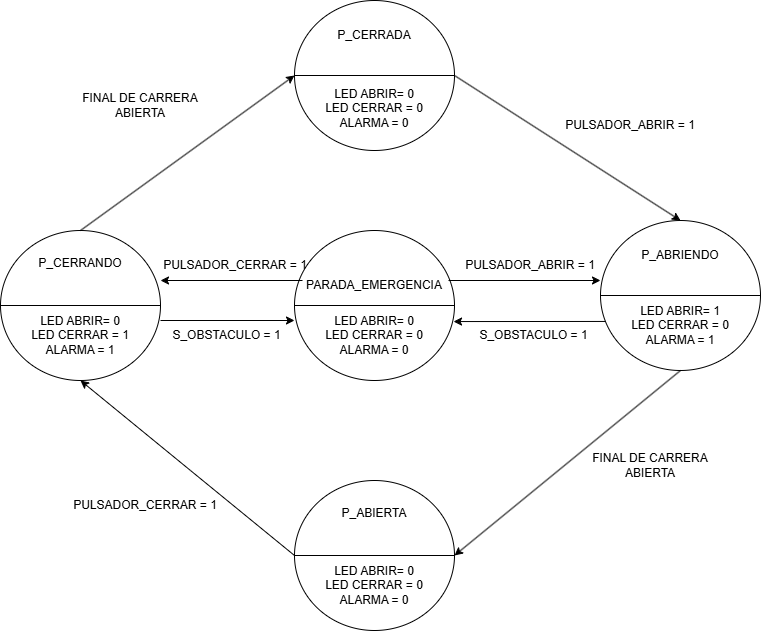

The diagram above was exported from draw.io. Its source (the exported page's mxGraphModel, read from the mxfile embedded in the PNG):
<mxGraphModel dx="860" dy="1639" grid="1" gridSize="10" guides="1" tooltips="1" connect="1" arrows="1" fold="1" page="0" pageScale="1" pageWidth="827" pageHeight="1169" background="light-dark(#ffffff, #121212)" math="0" shadow="0">
  <root>
    <mxCell id="0" />
    <mxCell id="1" parent="0" />
    <mxCell id="l0p8Luxmeb4kuYUT_2Hw-15" connectable="0" parent="1" style="group;labelBackgroundColor=none;rounded=0;" value="" vertex="1">
      <mxGeometry height="150" width="160" x="334" y="-1150" as="geometry" />
    </mxCell>
    <mxCell id="l0p8Luxmeb4kuYUT_2Hw-12" parent="l0p8Luxmeb4kuYUT_2Hw-15" style="ellipse;whiteSpace=wrap;html=1;shapeInside=1;labelBackgroundColor=none;rounded=0;" value="" vertex="1">
      <mxGeometry height="150" width="160" as="geometry" />
    </mxCell>
    <mxCell id="l0p8Luxmeb4kuYUT_2Hw-13" edge="1" parent="l0p8Luxmeb4kuYUT_2Hw-15" source="l0p8Luxmeb4kuYUT_2Hw-12" style="endArrow=none;html=1;rounded=0;entryX=1;entryY=0.5;entryDx=0;entryDy=0;exitX=0;exitY=0.5;exitDx=0;exitDy=0;labelBackgroundColor=none;fontColor=default;" target="l0p8Luxmeb4kuYUT_2Hw-12" value="">
      <mxGeometry height="50" relative="1" width="50" as="geometry">
        <mxPoint y="100" as="sourcePoint" />
        <mxPoint x="42.10526315789473" y="37.5" as="targetPoint" />
      </mxGeometry>
    </mxCell>
    <mxCell id="l0p8Luxmeb4kuYUT_2Hw-33" parent="l0p8Luxmeb4kuYUT_2Hw-15" style="text;html=1;whiteSpace=wrap;strokeColor=none;fillColor=none;align=center;verticalAlign=middle;rounded=0;labelBackgroundColor=none;" value="P_CERRADA" vertex="1">
      <mxGeometry height="30" width="60" x="50" y="20" as="geometry" />
    </mxCell>
    <mxCell id="l0p8Luxmeb4kuYUT_2Hw-34" parent="l0p8Luxmeb4kuYUT_2Hw-15" style="text;html=1;whiteSpace=wrap;strokeColor=none;fillColor=none;align=center;verticalAlign=middle;rounded=0;labelBackgroundColor=none;" value="LED ABRIR= 0&lt;div&gt;LED CERRAR = 0&lt;/div&gt;&lt;div&gt;ALARMA = 0&lt;/div&gt;" vertex="1">
      <mxGeometry height="55" width="120" x="20" y="80" as="geometry" />
    </mxCell>
    <mxCell id="l0p8Luxmeb4kuYUT_2Hw-18" connectable="0" parent="1" style="group;labelBackgroundColor=none;rounded=0;" value="" vertex="1">
      <mxGeometry height="150" width="160" x="40" y="-920" as="geometry" />
    </mxCell>
    <mxCell id="l0p8Luxmeb4kuYUT_2Hw-19" parent="l0p8Luxmeb4kuYUT_2Hw-18" style="ellipse;whiteSpace=wrap;html=1;shapeInside=1;labelBackgroundColor=none;rounded=0;" value="" vertex="1">
      <mxGeometry height="150" width="160" as="geometry" />
    </mxCell>
    <mxCell id="l0p8Luxmeb4kuYUT_2Hw-20" edge="1" parent="l0p8Luxmeb4kuYUT_2Hw-18" source="l0p8Luxmeb4kuYUT_2Hw-19" style="endArrow=none;html=1;rounded=0;entryX=1;entryY=0.5;entryDx=0;entryDy=0;exitX=0;exitY=0.5;exitDx=0;exitDy=0;labelBackgroundColor=none;fontColor=default;" target="l0p8Luxmeb4kuYUT_2Hw-19" value="">
      <mxGeometry height="50" relative="1" width="50" as="geometry">
        <mxPoint y="100" as="sourcePoint" />
        <mxPoint x="42.10526315789473" y="37.5" as="targetPoint" />
      </mxGeometry>
    </mxCell>
    <mxCell id="l0p8Luxmeb4kuYUT_2Hw-39" parent="l0p8Luxmeb4kuYUT_2Hw-18" style="text;html=1;whiteSpace=wrap;strokeColor=none;fillColor=none;align=center;verticalAlign=middle;rounded=0;labelBackgroundColor=none;" value="P_CERRANDO" vertex="1">
      <mxGeometry height="30" width="60" x="50" y="17.5" as="geometry" />
    </mxCell>
    <mxCell id="l0p8Luxmeb4kuYUT_2Hw-40" parent="l0p8Luxmeb4kuYUT_2Hw-18" style="text;html=1;whiteSpace=wrap;strokeColor=none;fillColor=none;align=center;verticalAlign=middle;rounded=0;labelBackgroundColor=none;" value="LED ABRIR= 0&lt;div&gt;LED CERRAR = 1&lt;/div&gt;&lt;div&gt;ALARMA = 1&lt;/div&gt;" vertex="1">
      <mxGeometry height="55" width="120" x="20" y="77.5" as="geometry" />
    </mxCell>
    <mxCell id="l0p8Luxmeb4kuYUT_2Hw-24" connectable="0" parent="1" style="group;labelBackgroundColor=none;rounded=0;" value="" vertex="1">
      <mxGeometry height="150" width="160" x="640" y="-930" as="geometry" />
    </mxCell>
    <mxCell id="l0p8Luxmeb4kuYUT_2Hw-25" parent="l0p8Luxmeb4kuYUT_2Hw-24" style="ellipse;whiteSpace=wrap;html=1;shapeInside=1;labelBackgroundColor=none;rounded=0;" value="" vertex="1">
      <mxGeometry height="150" width="160" as="geometry" />
    </mxCell>
    <mxCell id="l0p8Luxmeb4kuYUT_2Hw-26" edge="1" parent="l0p8Luxmeb4kuYUT_2Hw-24" source="l0p8Luxmeb4kuYUT_2Hw-25" style="endArrow=none;html=1;rounded=0;entryX=1;entryY=0.5;entryDx=0;entryDy=0;exitX=0;exitY=0.5;exitDx=0;exitDy=0;labelBackgroundColor=none;fontColor=default;" target="l0p8Luxmeb4kuYUT_2Hw-25" value="">
      <mxGeometry height="50" relative="1" width="50" as="geometry">
        <mxPoint y="100" as="sourcePoint" />
        <mxPoint x="42.10526315789473" y="37.5" as="targetPoint" />
      </mxGeometry>
    </mxCell>
    <mxCell id="l0p8Luxmeb4kuYUT_2Hw-35" parent="l0p8Luxmeb4kuYUT_2Hw-24" style="text;html=1;whiteSpace=wrap;strokeColor=none;fillColor=none;align=center;verticalAlign=middle;rounded=0;labelBackgroundColor=none;" value="P_ABRIENDO" vertex="1">
      <mxGeometry height="30" width="60" x="50" y="20" as="geometry" />
    </mxCell>
    <mxCell id="l0p8Luxmeb4kuYUT_2Hw-36" parent="l0p8Luxmeb4kuYUT_2Hw-24" style="text;html=1;whiteSpace=wrap;strokeColor=none;fillColor=none;align=center;verticalAlign=middle;rounded=0;labelBackgroundColor=none;" value="LED ABRIR= 1&lt;div&gt;LED CERRAR = 0&lt;/div&gt;&lt;div&gt;ALARMA = 1&lt;/div&gt;" vertex="1">
      <mxGeometry height="55" width="120" x="20" y="77.5" as="geometry" />
    </mxCell>
    <mxCell id="l0p8Luxmeb4kuYUT_2Hw-27" connectable="0" parent="1" style="group;labelBackgroundColor=none;rounded=0;" value="" vertex="1">
      <mxGeometry height="150" width="160" x="334" y="-920" as="geometry" />
    </mxCell>
    <mxCell id="l0p8Luxmeb4kuYUT_2Hw-28" parent="l0p8Luxmeb4kuYUT_2Hw-27" style="ellipse;whiteSpace=wrap;html=1;shapeInside=1;labelBackgroundColor=none;rounded=0;" value="" vertex="1">
      <mxGeometry height="150" width="160" as="geometry" />
    </mxCell>
    <mxCell id="l0p8Luxmeb4kuYUT_2Hw-29" edge="1" parent="l0p8Luxmeb4kuYUT_2Hw-27" source="l0p8Luxmeb4kuYUT_2Hw-28" style="endArrow=none;html=1;rounded=0;entryX=1;entryY=0.5;entryDx=0;entryDy=0;exitX=0;exitY=0.5;exitDx=0;exitDy=0;labelBackgroundColor=none;fontColor=default;" target="l0p8Luxmeb4kuYUT_2Hw-28" value="">
      <mxGeometry height="50" relative="1" width="50" as="geometry">
        <mxPoint y="100" as="sourcePoint" />
        <mxPoint x="42.10526315789473" y="37.5" as="targetPoint" />
      </mxGeometry>
    </mxCell>
    <mxCell id="l0p8Luxmeb4kuYUT_2Hw-37" parent="l0p8Luxmeb4kuYUT_2Hw-27" style="text;html=1;whiteSpace=wrap;strokeColor=none;fillColor=none;align=center;verticalAlign=middle;rounded=0;labelBackgroundColor=none;" value="PARADA_EMERGENCIA" vertex="1">
      <mxGeometry height="30" width="60" x="50" y="40" as="geometry" />
    </mxCell>
    <mxCell id="l0p8Luxmeb4kuYUT_2Hw-38" parent="l0p8Luxmeb4kuYUT_2Hw-27" style="text;html=1;whiteSpace=wrap;strokeColor=none;fillColor=none;align=center;verticalAlign=middle;rounded=0;labelBackgroundColor=none;" value="LED ABRIR= 0&lt;div&gt;LED CERRAR = 0&lt;/div&gt;&lt;div&gt;ALARMA = 0&lt;/div&gt;" vertex="1">
      <mxGeometry height="55" width="120" x="20" y="77.5" as="geometry" />
    </mxCell>
    <mxCell id="l0p8Luxmeb4kuYUT_2Hw-30" connectable="0" parent="1" style="group;labelBackgroundColor=none;rounded=0;" value="" vertex="1">
      <mxGeometry height="150" width="160" x="334" y="-670" as="geometry" />
    </mxCell>
    <mxCell id="l0p8Luxmeb4kuYUT_2Hw-31" parent="l0p8Luxmeb4kuYUT_2Hw-30" style="ellipse;whiteSpace=wrap;html=1;shapeInside=1;labelBackgroundColor=none;rounded=0;" value="" vertex="1">
      <mxGeometry height="150" width="160" as="geometry" />
    </mxCell>
    <mxCell id="l0p8Luxmeb4kuYUT_2Hw-32" edge="1" parent="l0p8Luxmeb4kuYUT_2Hw-30" source="l0p8Luxmeb4kuYUT_2Hw-31" style="endArrow=none;html=1;rounded=0;entryX=1;entryY=0.5;entryDx=0;entryDy=0;exitX=0;exitY=0.5;exitDx=0;exitDy=0;labelBackgroundColor=none;fontColor=default;" target="l0p8Luxmeb4kuYUT_2Hw-31" value="">
      <mxGeometry height="50" relative="1" width="50" as="geometry">
        <mxPoint y="100" as="sourcePoint" />
        <mxPoint x="42.10526315789473" y="37.5" as="targetPoint" />
      </mxGeometry>
    </mxCell>
    <mxCell id="l0p8Luxmeb4kuYUT_2Hw-41" parent="l0p8Luxmeb4kuYUT_2Hw-30" style="text;html=1;whiteSpace=wrap;strokeColor=none;fillColor=none;align=center;verticalAlign=middle;rounded=0;labelBackgroundColor=none;" value="P_ABIERTA" vertex="1">
      <mxGeometry height="30" width="60" x="50" y="17.5" as="geometry" />
    </mxCell>
    <mxCell id="l0p8Luxmeb4kuYUT_2Hw-42" parent="l0p8Luxmeb4kuYUT_2Hw-30" style="text;html=1;whiteSpace=wrap;strokeColor=none;fillColor=none;align=center;verticalAlign=middle;rounded=0;labelBackgroundColor=none;" value="LED ABRIR= 0&lt;div&gt;LED CERRAR = 0&lt;/div&gt;&lt;div&gt;ALARMA = 0&lt;/div&gt;" vertex="1">
      <mxGeometry height="55" width="120" x="20" y="77.5" as="geometry" />
    </mxCell>
    <mxCell id="l0p8Luxmeb4kuYUT_2Hw-45" edge="1" parent="1" source="l0p8Luxmeb4kuYUT_2Hw-12" style="endArrow=classic;html=1;rounded=0;exitX=1;exitY=0.5;exitDx=0;exitDy=0;entryX=0.5;entryY=0;entryDx=0;entryDy=0;labelBackgroundColor=none;fontColor=default;" target="l0p8Luxmeb4kuYUT_2Hw-25" value="">
      <mxGeometry height="50" relative="1" width="50" as="geometry">
        <Array as="points" />
        <mxPoint x="560" y="-1060" as="sourcePoint" />
        <mxPoint x="610" y="-1110" as="targetPoint" />
      </mxGeometry>
    </mxCell>
    <mxCell id="l0p8Luxmeb4kuYUT_2Hw-46" edge="1" parent="1" source="l0p8Luxmeb4kuYUT_2Hw-25" style="endArrow=classic;html=1;rounded=0;exitX=0.5;exitY=1;exitDx=0;exitDy=0;entryX=1;entryY=0.5;entryDx=0;entryDy=0;labelBackgroundColor=none;fontColor=default;" target="l0p8Luxmeb4kuYUT_2Hw-31" value="">
      <mxGeometry height="50" relative="1" width="50" as="geometry">
        <Array as="points" />
        <mxPoint x="500" y="-740" as="sourcePoint" />
        <mxPoint x="710" y="-595" as="targetPoint" />
      </mxGeometry>
    </mxCell>
    <mxCell id="l0p8Luxmeb4kuYUT_2Hw-47" edge="1" parent="1" source="l0p8Luxmeb4kuYUT_2Hw-31" style="endArrow=classic;html=1;rounded=0;exitX=0;exitY=0.5;exitDx=0;exitDy=0;entryX=0.5;entryY=1;entryDx=0;entryDy=0;labelBackgroundColor=none;fontColor=default;" target="l0p8Luxmeb4kuYUT_2Hw-19" value="">
      <mxGeometry height="50" relative="1" width="50" as="geometry">
        <Array as="points">
          <mxPoint x="230" y="-680" />
        </Array>
        <mxPoint x="170" y="-660" as="sourcePoint" />
        <mxPoint x="380" y="-515" as="targetPoint" />
      </mxGeometry>
    </mxCell>
    <mxCell id="l0p8Luxmeb4kuYUT_2Hw-48" edge="1" parent="1" source="l0p8Luxmeb4kuYUT_2Hw-19" style="endArrow=classic;html=1;rounded=0;exitX=0.5;exitY=0;exitDx=0;exitDy=0;entryX=0;entryY=0.5;entryDx=0;entryDy=0;labelBackgroundColor=none;fontColor=default;" target="l0p8Luxmeb4kuYUT_2Hw-12" value="">
      <mxGeometry height="50" relative="1" width="50" as="geometry">
        <Array as="points" />
        <mxPoint x="190" y="-1010" as="sourcePoint" />
        <mxPoint x="400" y="-865" as="targetPoint" />
      </mxGeometry>
    </mxCell>
    <mxCell id="l0p8Luxmeb4kuYUT_2Hw-51" edge="1" parent="1" source="l0p8Luxmeb4kuYUT_2Hw-25" style="endArrow=classic;html=1;rounded=0;exitX=0.031;exitY=0.673;exitDx=0;exitDy=0;entryX=0.994;entryY=0.607;entryDx=0;entryDy=0;exitPerimeter=0;entryPerimeter=0;labelBackgroundColor=none;fontColor=default;" target="l0p8Luxmeb4kuYUT_2Hw-28" value="">
      <mxGeometry height="50" relative="1" width="50" as="geometry">
        <Array as="points" />
        <mxPoint x="504" y="-830" as="sourcePoint" />
        <mxPoint x="730" y="-685" as="targetPoint" />
      </mxGeometry>
    </mxCell>
    <mxCell id="l0p8Luxmeb4kuYUT_2Hw-52" edge="1" parent="1" style="endArrow=classic;html=1;rounded=0;exitX=0.031;exitY=0.673;exitDx=0;exitDy=0;entryX=0.994;entryY=0.607;entryDx=0;entryDy=0;exitPerimeter=0;entryPerimeter=0;labelBackgroundColor=none;fontColor=default;" value="">
      <mxGeometry height="50" relative="1" width="50" as="geometry">
        <Array as="points" />
        <mxPoint x="488" y="-870" as="sourcePoint" />
        <mxPoint x="640" y="-870" as="targetPoint" />
      </mxGeometry>
    </mxCell>
    <mxCell id="l0p8Luxmeb4kuYUT_2Hw-53" edge="1" parent="1" style="endArrow=classic;html=1;rounded=0;exitX=0.031;exitY=0.673;exitDx=0;exitDy=0;exitPerimeter=0;labelBackgroundColor=none;fontColor=default;" value="">
      <mxGeometry height="50" relative="1" width="50" as="geometry">
        <Array as="points" />
        <mxPoint x="342" y="-870" as="sourcePoint" />
        <mxPoint x="200" y="-870" as="targetPoint" />
      </mxGeometry>
    </mxCell>
    <mxCell id="l0p8Luxmeb4kuYUT_2Hw-54" edge="1" parent="1" style="endArrow=classic;html=1;rounded=0;entryX=0.994;entryY=0.607;entryDx=0;entryDy=0;entryPerimeter=0;labelBackgroundColor=none;fontColor=default;" value="">
      <mxGeometry height="50" relative="1" width="50" as="geometry">
        <Array as="points" />
        <mxPoint x="200" y="-830" as="sourcePoint" />
        <mxPoint x="334" y="-830" as="targetPoint" />
      </mxGeometry>
    </mxCell>
    <mxCell id="9KBh4YVqy_QCpEvpFfUw-1" parent="1" style="text;html=1;whiteSpace=wrap;strokeColor=none;fillColor=none;align=center;verticalAlign=middle;rounded=0;labelBackgroundColor=none;" value="PULSADOR_ABRIR = 1" vertex="1">
      <mxGeometry height="30" width="160" x="590" y="-1040" as="geometry" />
    </mxCell>
    <mxCell id="9KBh4YVqy_QCpEvpFfUw-2" parent="1" style="text;html=1;whiteSpace=wrap;strokeColor=none;fillColor=none;align=center;verticalAlign=middle;rounded=0;labelBackgroundColor=none;" value="PULSADOR_ABRIR = 1" vertex="1">
      <mxGeometry height="30" width="160" x="490" y="-900" as="geometry" />
    </mxCell>
    <mxCell id="9KBh4YVqy_QCpEvpFfUw-5" parent="1" style="text;html=1;whiteSpace=wrap;strokeColor=none;fillColor=none;align=center;verticalAlign=middle;rounded=0;labelBackgroundColor=none;" value="PULSADOR_CERRAR = 1" vertex="1">
      <mxGeometry height="30" width="150" x="110" y="-660" as="geometry" />
    </mxCell>
    <mxCell id="9KBh4YVqy_QCpEvpFfUw-6" parent="1" style="text;html=1;whiteSpace=wrap;strokeColor=none;fillColor=none;align=center;verticalAlign=middle;rounded=0;labelBackgroundColor=none;" value="PULSADOR_CERRAR = 1" vertex="1">
      <mxGeometry height="30" width="150" x="200" y="-900" as="geometry" />
    </mxCell>
    <mxCell id="9KBh4YVqy_QCpEvpFfUw-7" parent="1" style="text;html=1;whiteSpace=wrap;strokeColor=none;fillColor=none;align=center;verticalAlign=middle;rounded=0;labelBackgroundColor=none;" value="S_OBSTACULO = 1" vertex="1">
      <mxGeometry height="30" width="113" x="517" y="-830" as="geometry" />
    </mxCell>
    <mxCell id="9KBh4YVqy_QCpEvpFfUw-9" parent="1" style="text;html=1;whiteSpace=wrap;strokeColor=none;fillColor=none;align=center;verticalAlign=middle;rounded=0;labelBackgroundColor=none;" value="S_OBSTACULO = 1" vertex="1">
      <mxGeometry height="30" width="113" x="210" y="-830" as="geometry" />
    </mxCell>
    <mxCell id="9KBh4YVqy_QCpEvpFfUw-10" parent="1" style="text;html=1;whiteSpace=wrap;strokeColor=none;fillColor=none;align=center;verticalAlign=middle;rounded=0;labelBackgroundColor=none;" value="FINAL DE CARRERA ABIERTA" vertex="1">
      <mxGeometry height="30" width="140" x="620" y="-700" as="geometry" />
    </mxCell>
    <mxCell id="jsMDvcOwpEYFkNWV0p50-1" parent="1" style="text;html=1;whiteSpace=wrap;strokeColor=none;fillColor=none;align=center;verticalAlign=middle;rounded=0;labelBackgroundColor=none;" value="FINAL DE CARRERA ABIERTA" vertex="1">
      <mxGeometry height="30" width="140" x="110" y="-1060" as="geometry" />
    </mxCell>
  </root>
</mxGraphModel>